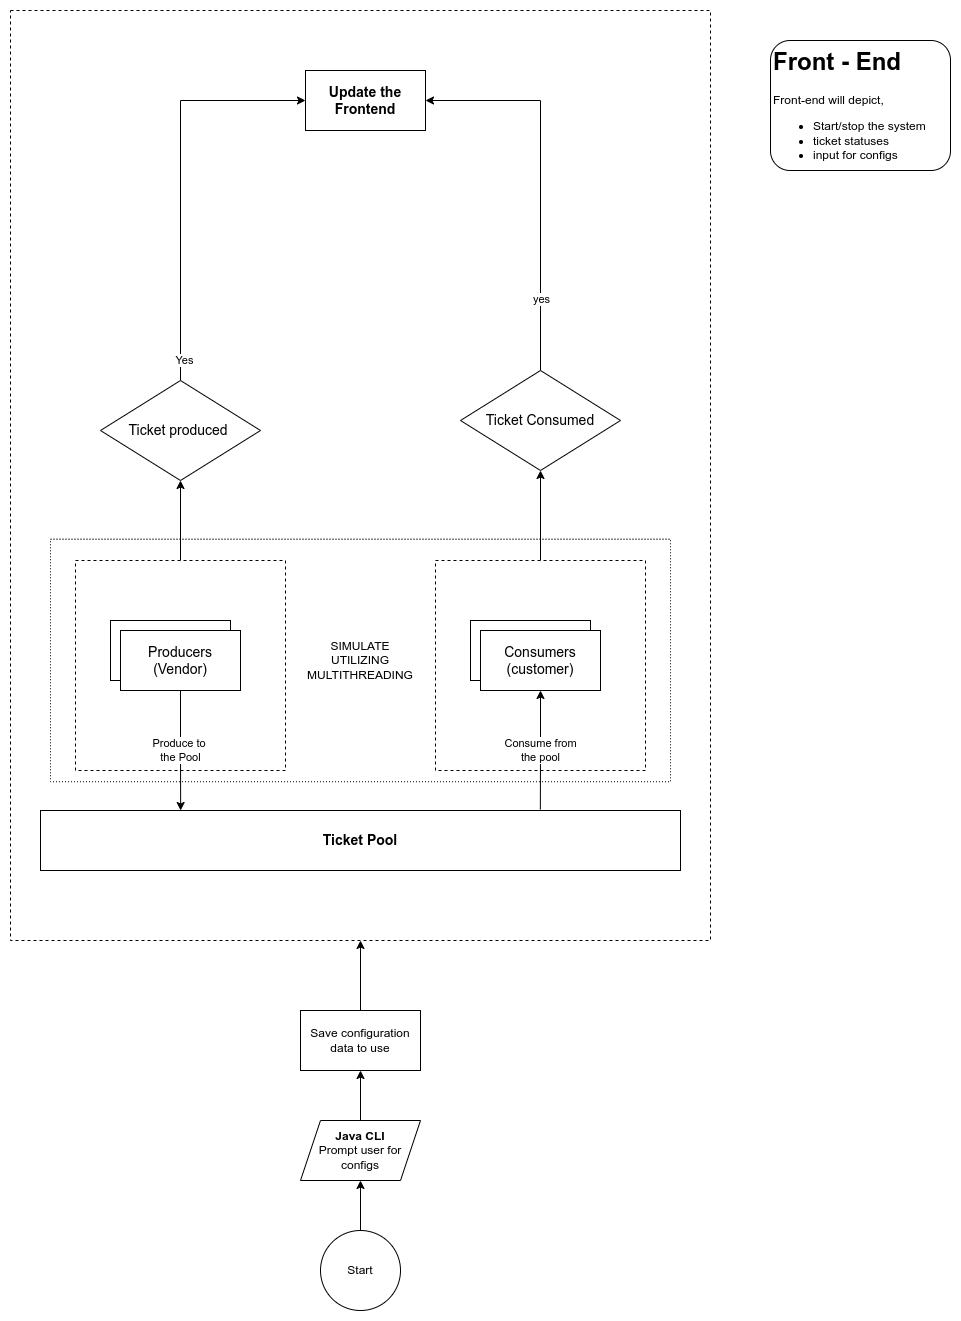

The diagram above was exported from draw.io. Its source (the exported page's mxGraphModel, read from the mxfile embedded in the PNG):
<mxGraphModel dx="1434" dy="771" grid="1" gridSize="10" guides="1" tooltips="1" connect="1" arrows="1" fold="1" page="1" pageScale="1" pageWidth="850" pageHeight="1100" math="0" shadow="0">
  <root>
    <mxCell id="0" />
    <mxCell id="1" parent="0" />
    <mxCell id="LLeMoa3GMTaFpD_mBEdp-48" value="SIMULATE&lt;br&gt;UTILIZING&lt;br&gt;MULTITHREADING" style="rounded=0;whiteSpace=wrap;html=1;fillColor=none;dashed=1;dashPattern=1 2;" parent="1" vertex="1">
      <mxGeometry x="170" y="628.75" width="620" height="242.5" as="geometry" />
    </mxCell>
    <mxCell id="LLeMoa3GMTaFpD_mBEdp-47" value="" style="rounded=0;whiteSpace=wrap;html=1;" parent="1" vertex="1">
      <mxGeometry x="590" y="710" width="120" height="60" as="geometry" />
    </mxCell>
    <mxCell id="LLeMoa3GMTaFpD_mBEdp-46" value="" style="rounded=0;whiteSpace=wrap;html=1;" parent="1" vertex="1">
      <mxGeometry x="230" y="710" width="120" height="60" as="geometry" />
    </mxCell>
    <mxCell id="LLeMoa3GMTaFpD_mBEdp-10" value="" style="whiteSpace=wrap;html=1;aspect=fixed;fillColor=none;dashed=1;" parent="1" vertex="1">
      <mxGeometry x="555" y="650" width="210" height="210" as="geometry" />
    </mxCell>
    <mxCell id="LLeMoa3GMTaFpD_mBEdp-9" value="" style="whiteSpace=wrap;html=1;aspect=fixed;fillColor=none;dashed=1;align=left;" parent="1" vertex="1">
      <mxGeometry x="195" y="650" width="210" height="210" as="geometry" />
    </mxCell>
    <mxCell id="LLeMoa3GMTaFpD_mBEdp-24" value="" style="rounded=0;whiteSpace=wrap;html=1;fillColor=none;dashed=1;" parent="1" vertex="1">
      <mxGeometry x="130" y="100" width="700" height="930" as="geometry" />
    </mxCell>
    <mxCell id="LLeMoa3GMTaFpD_mBEdp-2" value="&lt;font style=&quot;font-size: 14px;&quot;&gt;Producers (Vendor)&lt;/font&gt;" style="rounded=0;whiteSpace=wrap;html=1;" parent="1" vertex="1">
      <mxGeometry x="240" y="720" width="120" height="60" as="geometry" />
    </mxCell>
    <mxCell id="LLeMoa3GMTaFpD_mBEdp-3" value="&lt;font style=&quot;font-size: 14px;&quot;&gt;Consumers (customer)&lt;/font&gt;" style="rounded=0;whiteSpace=wrap;html=1;" parent="1" vertex="1">
      <mxGeometry x="600" y="720" width="120" height="60" as="geometry" />
    </mxCell>
    <mxCell id="LLeMoa3GMTaFpD_mBEdp-4" value="&lt;b&gt;&lt;font style=&quot;font-size: 14px;&quot;&gt;Ticket Pool&lt;/font&gt;&lt;/b&gt;" style="rounded=0;whiteSpace=wrap;html=1;" parent="1" vertex="1">
      <mxGeometry x="160" y="900" width="640" height="60" as="geometry" />
    </mxCell>
    <mxCell id="LLeMoa3GMTaFpD_mBEdp-5" value="Produce to&amp;nbsp;&lt;div&gt;the Pool&lt;/div&gt;" style="edgeStyle=orthogonalEdgeStyle;rounded=0;orthogonalLoop=1;jettySize=auto;html=1;entryX=0.219;entryY=0;entryDx=0;entryDy=0;entryPerimeter=0;" parent="1" source="LLeMoa3GMTaFpD_mBEdp-2" target="LLeMoa3GMTaFpD_mBEdp-4" edge="1">
      <mxGeometry relative="1" as="geometry">
        <mxPoint x="300" y="890" as="targetPoint" />
      </mxGeometry>
    </mxCell>
    <mxCell id="LLeMoa3GMTaFpD_mBEdp-7" value="Consume from&lt;div&gt;the pool&lt;/div&gt;" style="edgeStyle=orthogonalEdgeStyle;rounded=0;orthogonalLoop=1;jettySize=auto;html=1;entryX=0.781;entryY=-0.017;entryDx=0;entryDy=0;entryPerimeter=0;startArrow=classic;startFill=1;endArrow=none;endFill=0;" parent="1" source="LLeMoa3GMTaFpD_mBEdp-3" target="LLeMoa3GMTaFpD_mBEdp-4" edge="1">
      <mxGeometry relative="1" as="geometry" />
    </mxCell>
    <mxCell id="LLeMoa3GMTaFpD_mBEdp-14" style="edgeStyle=orthogonalEdgeStyle;rounded=0;orthogonalLoop=1;jettySize=auto;html=1;entryX=0.5;entryY=1;entryDx=0;entryDy=0;" parent="1" source="LLeMoa3GMTaFpD_mBEdp-9" target="LLeMoa3GMTaFpD_mBEdp-12" edge="1">
      <mxGeometry relative="1" as="geometry" />
    </mxCell>
    <mxCell id="LLeMoa3GMTaFpD_mBEdp-19" style="edgeStyle=orthogonalEdgeStyle;rounded=0;orthogonalLoop=1;jettySize=auto;html=1;entryX=0.5;entryY=1;entryDx=0;entryDy=0;" parent="1" source="LLeMoa3GMTaFpD_mBEdp-10" target="LLeMoa3GMTaFpD_mBEdp-18" edge="1">
      <mxGeometry relative="1" as="geometry" />
    </mxCell>
    <mxCell id="LLeMoa3GMTaFpD_mBEdp-16" style="edgeStyle=orthogonalEdgeStyle;rounded=0;orthogonalLoop=1;jettySize=auto;html=1;entryX=0;entryY=0.5;entryDx=0;entryDy=0;" parent="1" source="LLeMoa3GMTaFpD_mBEdp-12" target="LLeMoa3GMTaFpD_mBEdp-15" edge="1">
      <mxGeometry relative="1" as="geometry">
        <Array as="points">
          <mxPoint x="300" y="190" />
        </Array>
      </mxGeometry>
    </mxCell>
    <mxCell id="LLeMoa3GMTaFpD_mBEdp-17" value="Yes" style="edgeLabel;html=1;align=center;verticalAlign=middle;resizable=0;points=[];" parent="LLeMoa3GMTaFpD_mBEdp-16" connectable="0" vertex="1">
      <mxGeometry x="-0.8963" y="-3" relative="1" as="geometry">
        <mxPoint as="offset" />
      </mxGeometry>
    </mxCell>
    <mxCell id="LLeMoa3GMTaFpD_mBEdp-12" value="&lt;font style=&quot;font-size: 14px;&quot;&gt;Ticket produced&amp;nbsp;&lt;/font&gt;" style="rhombus;whiteSpace=wrap;html=1;" parent="1" vertex="1">
      <mxGeometry x="220" y="470" width="160" height="100" as="geometry" />
    </mxCell>
    <mxCell id="LLeMoa3GMTaFpD_mBEdp-15" value="&lt;b&gt;&lt;font style=&quot;font-size: 14px;&quot;&gt;Update the Frontend&lt;/font&gt;&lt;/b&gt;" style="rounded=0;whiteSpace=wrap;html=1;" parent="1" vertex="1">
      <mxGeometry x="425" y="160" width="120" height="60" as="geometry" />
    </mxCell>
    <mxCell id="LLeMoa3GMTaFpD_mBEdp-20" style="edgeStyle=orthogonalEdgeStyle;rounded=0;orthogonalLoop=1;jettySize=auto;html=1;entryX=1;entryY=0.5;entryDx=0;entryDy=0;" parent="1" source="LLeMoa3GMTaFpD_mBEdp-18" target="LLeMoa3GMTaFpD_mBEdp-15" edge="1">
      <mxGeometry relative="1" as="geometry">
        <Array as="points">
          <mxPoint x="660" y="190" />
        </Array>
      </mxGeometry>
    </mxCell>
    <mxCell id="LLeMoa3GMTaFpD_mBEdp-21" value="yes" style="edgeLabel;html=1;align=center;verticalAlign=middle;resizable=0;points=[];" parent="LLeMoa3GMTaFpD_mBEdp-20" connectable="0" vertex="1">
      <mxGeometry x="-0.626" relative="1" as="geometry">
        <mxPoint as="offset" />
      </mxGeometry>
    </mxCell>
    <mxCell id="LLeMoa3GMTaFpD_mBEdp-18" value="&lt;font style=&quot;font-size: 14px;&quot;&gt;Ticket Consumed&lt;/font&gt;" style="rhombus;whiteSpace=wrap;html=1;" parent="1" vertex="1">
      <mxGeometry x="580" y="460" width="160" height="100" as="geometry" />
    </mxCell>
    <mxCell id="LLeMoa3GMTaFpD_mBEdp-22" value="&lt;h1 style=&quot;margin-top: 0px;&quot;&gt;Front - End&lt;/h1&gt;&lt;div&gt;Front-end will depict,&lt;/div&gt;&lt;div&gt;&lt;ul&gt;&lt;li&gt;Start/stop the system&lt;/li&gt;&lt;li&gt;ticket statuses&lt;/li&gt;&lt;li&gt;input for configs&lt;/li&gt;&lt;/ul&gt;&lt;/div&gt;" style="text;html=1;whiteSpace=wrap;overflow=hidden;rounded=1;strokeColor=default;perimeterSpacing=0;strokeWidth=1;spacing=3;" parent="1" vertex="1">
      <mxGeometry x="890" y="130" width="180" height="130" as="geometry" />
    </mxCell>
    <mxCell id="LLeMoa3GMTaFpD_mBEdp-35" style="edgeStyle=orthogonalEdgeStyle;rounded=0;orthogonalLoop=1;jettySize=auto;html=1;entryX=0.5;entryY=1;entryDx=0;entryDy=0;" parent="1" source="LLeMoa3GMTaFpD_mBEdp-29" target="LLeMoa3GMTaFpD_mBEdp-33" edge="1">
      <mxGeometry relative="1" as="geometry" />
    </mxCell>
    <mxCell id="LLeMoa3GMTaFpD_mBEdp-29" value="Start" style="ellipse;whiteSpace=wrap;html=1;aspect=fixed;" parent="1" vertex="1">
      <mxGeometry x="440" y="1320" width="80" height="80" as="geometry" />
    </mxCell>
    <mxCell id="LLeMoa3GMTaFpD_mBEdp-39" style="edgeStyle=orthogonalEdgeStyle;rounded=0;orthogonalLoop=1;jettySize=auto;html=1;entryX=0.5;entryY=1;entryDx=0;entryDy=0;" parent="1" source="LLeMoa3GMTaFpD_mBEdp-33" target="LLeMoa3GMTaFpD_mBEdp-37" edge="1">
      <mxGeometry relative="1" as="geometry" />
    </mxCell>
    <mxCell id="LLeMoa3GMTaFpD_mBEdp-33" value="&lt;b&gt;Java CLI&lt;/b&gt;&lt;br&gt;Prompt user for configs" style="shape=parallelogram;perimeter=parallelogramPerimeter;whiteSpace=wrap;html=1;fixedSize=1;" parent="1" vertex="1">
      <mxGeometry x="420" y="1210" width="120" height="60" as="geometry" />
    </mxCell>
    <mxCell id="LLeMoa3GMTaFpD_mBEdp-42" style="edgeStyle=orthogonalEdgeStyle;rounded=0;orthogonalLoop=1;jettySize=auto;html=1;entryX=0.5;entryY=1;entryDx=0;entryDy=0;" parent="1" source="LLeMoa3GMTaFpD_mBEdp-37" target="LLeMoa3GMTaFpD_mBEdp-24" edge="1">
      <mxGeometry relative="1" as="geometry" />
    </mxCell>
    <mxCell id="LLeMoa3GMTaFpD_mBEdp-37" value="Save configuration data to use" style="rounded=0;whiteSpace=wrap;html=1;" parent="1" vertex="1">
      <mxGeometry x="420" y="1100" width="120" height="60" as="geometry" />
    </mxCell>
  </root>
</mxGraphModel>